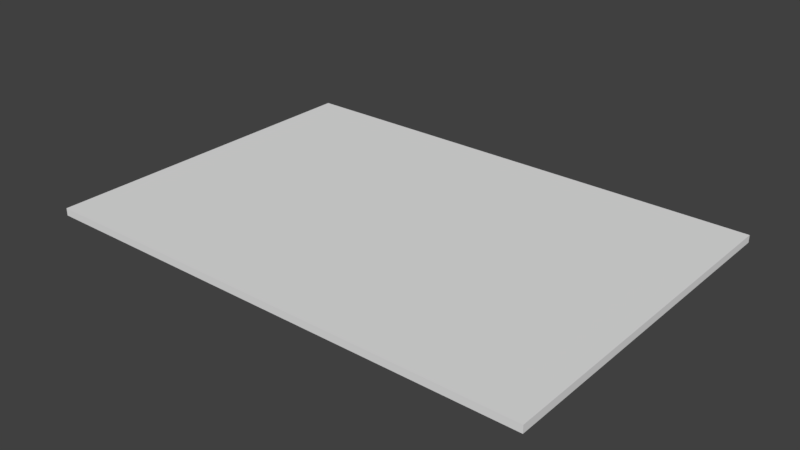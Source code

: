 # Source: teppich.blend  (saved by Blender 2.79.0; exported with 4.5.12 LTS)
import bpy
from mathutils import Matrix  # noqa: F401  (used for matrix-valued properties, if any)

bpy.ops.wm.read_factory_settings(use_empty=True)
scene = bpy.context.scene
scene.name = 'Scene'

# ---- collections
col_collection_1 = bpy.data.collections.new('Collection 1'); scene.collection.children.link(col_collection_1)

# ---- materials (node trees are filled in below, after node groups)
mat_material_001 = bpy.data.materials.new('Material.001')
mat_material_001.alpha_threshold = 0.0
mat_material_001.use_transparent_shadow = False
mat_material_001.roughness = 0.5

# ---- material node trees

# ---- world
world_world = bpy.data.worlds.new('World'); scene.world = world_world
world_world.color = (0.05088, 0.05088, 0.05088)
world_world.use_sun_shadow = False
world_world.sun_shadow_jitter_overblur = 0.0
world_world.cycles.sampling_method = 'MANUAL'

# ---- meshes
me_cube_001 = bpy.data.meshes.new('Cube.001')
me_cube_001.from_pydata([(-1.0, -1.203, -1.0), (-1.0, -1.203, 1.0), (-1.0, 1.203, -1.0), (-1.0, 1.203, 1.0), (1.0, -1.203, -1.0), (1.0, -1.203, 1.0), (1.0, 1.203, -1.0), (1.0, 1.203, 1.0)], [], [(0, 1, 3, 2), (2, 3, 7, 6), (6, 7, 5, 4), (4, 5, 1, 0), (2, 6, 4, 0), (7, 3, 1, 5)])
_uv = me_cube_001.uv_layers.new(name='UVMap')
_uv.uv.foreach_set('vector', [0.6667, 0.3333, 0.3333, 0.3333, 0.3333, 3.974e-08, 0.6667, 0.0, 0.3333, 0.6667, 3.974e-08, 0.6667, 0.0, 0.3333, 0.3333, 0.3333, 0.3333, 0.3333, 1.291e-07, 0.3333, 0.0, 8.941e-08, 0.3333, 0.0, 0.3333, 0.6667, 0.3333, 0.3333, 0.6667, 0.3333, 0.6667, 0.6667, 1.0, 0.3333, 0.6667, 0.3333, 0.6667, 2.98e-08, 1.0, 0.0, 0.3333, 0.6667, 0.3333, 1.0, 4.967e-08, 1.0, 0.0, 0.6667])
me_cube_001.materials.append(mat_material_001)
me_cube_001.use_remesh_preserve_volume = False
me_cube_001.use_remesh_preserve_attributes = False
me_cube_001.use_mirror_vertex_groups = False
me_cube_001.update()

# ---- objects
ob_cube = bpy.data.objects.new('Cube', me_cube_001)

# ---- transforms, parenting, visibility, modifiers, constraints
ob_cube.location = (0.0, 0.0, 0.0)
ob_cube.scale = (2.252, 1.303, 0.03308)
ob_cube.lineart.crease_threshold = 0.0

# ---- collection membership
col_collection_1.objects.link(ob_cube)

# ---- scene / render settings (as saved in the file)
scene.frame_start = 1; scene.frame_end = 250; scene.frame_set(1)
scene.render.engine = 'BLENDER_EEVEE_NEXT'
scene.render.resolution_percentage = 50
scene.render.dither_intensity = 0.0
scene.cycles.use_denoising = False
scene.cycles.samples = 128
scene.cycles.sampling_pattern = 'TABULATED_SOBOL'
scene.cycles.use_adaptive_sampling = False
scene.cycles.use_light_tree = False
scene.cycles.blur_glossy = 0.0
scene.cycles.sample_clamp_indirect = 0.0
scene.view_settings.view_transform = 'Standard'
bpy.context.view_layer.update()

# ---- added for rendering (the .blend has no active camera and no usable light): camera, sun
cam_auto = bpy.data.cameras.new('AutoCamera')
cam_auto.lens = 50.0
cam_auto.sensor_width = 36.0
cam_auto.clip_end = 1000.0
ob_auto_camera = bpy.data.objects.new('AutoCamera', cam_auto)
scene.collection.objects.link(ob_auto_camera)
ob_auto_camera.location = (5.07756, -6.09308, 4.06205)
ob_auto_camera.rotation_euler = (1.09748, -7.21219e-08, 0.694738)
scene.camera = ob_auto_camera
light_auto_sun = bpy.data.lights.new('AutoSun', 'SUN')
light_auto_sun.energy = 3.0
light_auto_sun.angle = 0.0523599
ob_auto_sun = bpy.data.objects.new('AutoSun', light_auto_sun)
scene.collection.objects.link(ob_auto_sun)
ob_auto_sun.rotation_euler = (0.872665, 0.174533, 0.523599)
bpy.context.view_layer.update()
